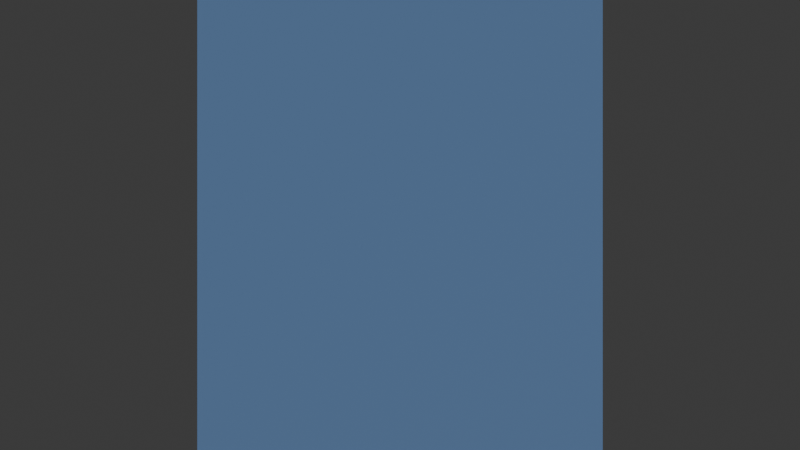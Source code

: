 # Source: blend.blend  (saved by Blender 4.5.91; exported with 4.5.12 LTS)
import bpy
from mathutils import Matrix  # noqa: F401  (used for matrix-valued properties, if any)

bpy.ops.wm.read_factory_settings(use_empty=True)
scene = bpy.context.scene
scene.name = '我的世界'

# ---- collections
col_collection = bpy.data.collections.new('Collection'); scene.collection.children.link(col_collection)

# ---- materials (node trees are filled in below, after node groups)
mat_sand = bpy.data.materials.new('方块_sand')
mat_sand.diffuse_color = (0.8, 0.72, 0.46, 1.0)
mat_stone = bpy.data.materials.new('方块_stone')
mat_stone.diffuse_color = (0.46, 0.48, 0.52, 1.0)
mat_wood = bpy.data.materials.new('方块_wood')
mat_wood.diffuse_color = (0.42, 0.27, 0.12, 1.0)
mat_leaves = bpy.data.materials.new('方块_leaves')
mat_leaves.diffuse_color = (0.16, 0.52, 0.2, 1.0)
mat_player = bpy.data.materials.new('方块_player')
mat_player.diffuse_color = (0.25, 0.45, 0.85, 1.0)
mat_monster = bpy.data.materials.new('方块_monster')
mat_monster.diffuse_color = (0.58, 0.12, 0.12, 1.0)
mat_x = bpy.data.materials.new('可放置_草方块')
mat_x.diffuse_color = (0.24, 0.6, 0.22, 1.0)
mat_x_1 = bpy.data.materials.new('可放置_石头方块')
mat_x_1.diffuse_color = (0.46, 0.48, 0.52, 1.0)
mat_x_2 = bpy.data.materials.new('可放置_沙子方块')
mat_x_2.diffuse_color = (0.8, 0.72, 0.46, 1.0)
mat_x_3 = bpy.data.materials.new('可放置_木头方块')
mat_x_3.diffuse_color = (0.42, 0.27, 0.12, 1.0)
mat_x_4 = bpy.data.materials.new('可放置_树叶方块')
mat_x_4.diffuse_color = (0.16, 0.52, 0.2, 1.0)

# ---- material node trees
mat_sand.use_nodes = True; mat_sand.node_tree.nodes.clear()
_N = mat_sand.node_tree.nodes; _L = mat_sand.node_tree.links
n0 = _N.new('ShaderNodeBsdfPrincipled'); n0.name = 'Principled BSDF'; n0.location = (-200, 100)
n0.inputs[0].default_value = (0.8, 0.72, 0.46, 1.0)
n0.inputs[2].default_value = 0.9
n1 = _N.new('ShaderNodeOutputMaterial'); n1.name = 'Material Output'; n1.location = (200, 100)
_L.new(n0.outputs[0], n1.inputs[0])
n1.is_active_output = True
mat_stone.use_nodes = True; mat_stone.node_tree.nodes.clear()
_N = mat_stone.node_tree.nodes; _L = mat_stone.node_tree.links
n0 = _N.new('ShaderNodeBsdfPrincipled'); n0.name = 'Principled BSDF'; n0.location = (-200, 100)
n0.inputs[0].default_value = (0.46, 0.48, 0.52, 1.0)
n0.inputs[2].default_value = 0.9
n1 = _N.new('ShaderNodeOutputMaterial'); n1.name = 'Material Output'; n1.location = (200, 100)
_L.new(n0.outputs[0], n1.inputs[0])
n1.is_active_output = True
mat_wood.use_nodes = True; mat_wood.node_tree.nodes.clear()
_N = mat_wood.node_tree.nodes; _L = mat_wood.node_tree.links
n0 = _N.new('ShaderNodeBsdfPrincipled'); n0.name = 'Principled BSDF'; n0.location = (-200, 100)
n0.inputs[0].default_value = (0.42, 0.27, 0.12, 1.0)
n0.inputs[2].default_value = 0.9
n1 = _N.new('ShaderNodeOutputMaterial'); n1.name = 'Material Output'; n1.location = (200, 100)
_L.new(n0.outputs[0], n1.inputs[0])
n1.is_active_output = True
mat_leaves.use_nodes = True; mat_leaves.node_tree.nodes.clear()
_N = mat_leaves.node_tree.nodes; _L = mat_leaves.node_tree.links
n0 = _N.new('ShaderNodeBsdfPrincipled'); n0.name = 'Principled BSDF'; n0.location = (-200, 100)
n0.inputs[0].default_value = (0.16, 0.52, 0.2, 1.0)
n0.inputs[2].default_value = 0.9
n1 = _N.new('ShaderNodeOutputMaterial'); n1.name = 'Material Output'; n1.location = (200, 100)
_L.new(n0.outputs[0], n1.inputs[0])
n1.is_active_output = True
mat_player.use_nodes = True; mat_player.node_tree.nodes.clear()
_N = mat_player.node_tree.nodes; _L = mat_player.node_tree.links
n0 = _N.new('ShaderNodeBsdfPrincipled'); n0.name = 'Principled BSDF'; n0.location = (-200, 100)
n0.inputs[0].default_value = (0.25, 0.45, 0.85, 1.0)
n0.inputs[2].default_value = 0.9
n1 = _N.new('ShaderNodeOutputMaterial'); n1.name = 'Material Output'; n1.location = (200, 100)
_L.new(n0.outputs[0], n1.inputs[0])
n1.is_active_output = True
mat_monster.use_nodes = True; mat_monster.node_tree.nodes.clear()
_N = mat_monster.node_tree.nodes; _L = mat_monster.node_tree.links
n0 = _N.new('ShaderNodeBsdfPrincipled'); n0.name = 'Principled BSDF'; n0.location = (-200, 100)
n0.inputs[0].default_value = (0.58, 0.12, 0.12, 1.0)
n0.inputs[2].default_value = 0.9
n1 = _N.new('ShaderNodeOutputMaterial'); n1.name = 'Material Output'; n1.location = (200, 100)
_L.new(n0.outputs[0], n1.inputs[0])
n1.is_active_output = True
mat_x.use_nodes = True; mat_x.node_tree.nodes.clear()
_N = mat_x.node_tree.nodes; _L = mat_x.node_tree.links
n0 = _N.new('ShaderNodeBsdfPrincipled'); n0.name = 'Principled BSDF'; n0.location = (-200, 100)
n0.inputs[0].default_value = (0.24, 0.6, 0.22, 1.0)
n0.inputs[2].default_value = 0.9
n1 = _N.new('ShaderNodeOutputMaterial'); n1.name = 'Material Output'; n1.location = (200, 100)
_L.new(n0.outputs[0], n1.inputs[0])
n1.is_active_output = True
mat_x_1.use_nodes = True; mat_x_1.node_tree.nodes.clear()
_N = mat_x_1.node_tree.nodes; _L = mat_x_1.node_tree.links
n0 = _N.new('ShaderNodeBsdfPrincipled'); n0.name = 'Principled BSDF'; n0.location = (-200, 100)
n0.inputs[0].default_value = (0.46, 0.48, 0.52, 1.0)
n0.inputs[2].default_value = 0.9
n1 = _N.new('ShaderNodeOutputMaterial'); n1.name = 'Material Output'; n1.location = (200, 100)
_L.new(n0.outputs[0], n1.inputs[0])
n1.is_active_output = True
mat_x_2.use_nodes = True; mat_x_2.node_tree.nodes.clear()
_N = mat_x_2.node_tree.nodes; _L = mat_x_2.node_tree.links
n0 = _N.new('ShaderNodeBsdfPrincipled'); n0.name = 'Principled BSDF'; n0.location = (-200, 100)
n0.inputs[0].default_value = (0.8, 0.72, 0.46, 1.0)
n0.inputs[2].default_value = 0.9
n1 = _N.new('ShaderNodeOutputMaterial'); n1.name = 'Material Output'; n1.location = (200, 100)
_L.new(n0.outputs[0], n1.inputs[0])
n1.is_active_output = True
mat_x_3.use_nodes = True; mat_x_3.node_tree.nodes.clear()
_N = mat_x_3.node_tree.nodes; _L = mat_x_3.node_tree.links
n0 = _N.new('ShaderNodeBsdfPrincipled'); n0.name = 'Principled BSDF'; n0.location = (-200, 100)
n0.inputs[0].default_value = (0.42, 0.27, 0.12, 1.0)
n0.inputs[2].default_value = 0.9
n1 = _N.new('ShaderNodeOutputMaterial'); n1.name = 'Material Output'; n1.location = (200, 100)
_L.new(n0.outputs[0], n1.inputs[0])
n1.is_active_output = True
mat_x_4.use_nodes = True; mat_x_4.node_tree.nodes.clear()
_N = mat_x_4.node_tree.nodes; _L = mat_x_4.node_tree.links
n0 = _N.new('ShaderNodeBsdfPrincipled'); n0.name = 'Principled BSDF'; n0.location = (-200, 100)
n0.inputs[0].default_value = (0.16, 0.52, 0.2, 1.0)
n0.inputs[2].default_value = 0.9
n1 = _N.new('ShaderNodeOutputMaterial'); n1.name = 'Material Output'; n1.location = (200, 100)
_L.new(n0.outputs[0], n1.inputs[0])
n1.is_active_output = True

# ---- world
world_world = bpy.data.worlds.new('World'); scene.world = world_world
world_world.use_nodes = True; world_world.node_tree.nodes.clear()
_N = world_world.node_tree.nodes; _L = world_world.node_tree.links
n0 = _N.new('ShaderNodeOutputWorld'); n0.name = 'World Output'; n0.location = (200, 100)
n1 = _N.new('ShaderNodeBackground'); n1.name = 'Background'; n1.location = (-200, 100)
n1.inputs[0].default_value = (0.05088, 0.05088, 0.05088, 1.0)
_L.new(n1.outputs[0], n0.inputs[0])
n0.is_active_output = True
world_world.color = (0.05088, 0.05088, 0.05088)
world_world.sun_shadow_jitter_overblur = 0.0

# ---- cameras
cam_x = bpy.data.cameras.new('第一人称相机数据')
cam_x.clip_start = 0.05
cam_x.clip_end = 200.0
cam_x.lens = 23.46
cam_x_1 = bpy.data.cameras.new('第三人称相机数据')
cam_x_1.clip_start = 0.05
cam_x_1.clip_end = 200.0
cam_x_1.lens = 23.46

# ---- lights
light_x = bpy.data.lights.new('太阳光数据', 'SUN')
light_x.energy = 1.2

# ---- meshes
me_sand = bpy.data.meshes.new('方块网格_sand')
me_sand.from_pydata([(-0.5, -0.5, -0.5), (0.5, -0.5, -0.5), (0.5, 0.5, -0.5), (-0.5, 0.5, -0.5), (-0.5, -0.5, 0.5), (0.5, -0.5, 0.5), (0.5, 0.5, 0.5), (-0.5, 0.5, 0.5)], [], [(0, 1, 2, 3), (4, 7, 6, 5), (0, 4, 5, 1), (1, 5, 6, 2), (2, 6, 7, 3), (3, 7, 4, 0)])
me_sand.materials.append(mat_sand)
me_sand.update()
me_stone = bpy.data.meshes.new('方块网格_stone')
me_stone.from_pydata([(-0.5, -0.5, -0.5), (0.5, -0.5, -0.5), (0.5, 0.5, -0.5), (-0.5, 0.5, -0.5), (-0.5, -0.5, 0.5), (0.5, -0.5, 0.5), (0.5, 0.5, 0.5), (-0.5, 0.5, 0.5)], [], [(0, 1, 2, 3), (4, 7, 6, 5), (0, 4, 5, 1), (1, 5, 6, 2), (2, 6, 7, 3), (3, 7, 4, 0)])
me_stone.materials.append(mat_stone)
me_stone.update()
me_wood = bpy.data.meshes.new('方块网格_wood')
me_wood.from_pydata([(-0.5, -0.5, -0.5), (0.5, -0.5, -0.5), (0.5, 0.5, -0.5), (-0.5, 0.5, -0.5), (-0.5, -0.5, 0.5), (0.5, -0.5, 0.5), (0.5, 0.5, 0.5), (-0.5, 0.5, 0.5)], [], [(0, 1, 2, 3), (4, 7, 6, 5), (0, 4, 5, 1), (1, 5, 6, 2), (2, 6, 7, 3), (3, 7, 4, 0)])
me_wood.materials.append(mat_wood)
me_wood.update()
me_leaves = bpy.data.meshes.new('方块网格_leaves')
me_leaves.from_pydata([(-0.5, -0.5, -0.5), (0.5, -0.5, -0.5), (0.5, 0.5, -0.5), (-0.5, 0.5, -0.5), (-0.5, -0.5, 0.5), (0.5, -0.5, 0.5), (0.5, 0.5, 0.5), (-0.5, 0.5, 0.5)], [], [(0, 1, 2, 3), (4, 7, 6, 5), (0, 4, 5, 1), (1, 5, 6, 2), (2, 6, 7, 3), (3, 7, 4, 0)])
me_leaves.materials.append(mat_leaves)
me_leaves.update()
me_x = bpy.data.meshes.new('玩家网格')
me_x.from_pydata([(-0.35, -0.85, 0.0), (0.35, -0.85, 0.0), (0.35, 0.85, 0.0), (-0.35, 0.85, 0.0), (-0.35, -0.85, 0.7), (0.35, -0.85, 0.7), (0.35, 0.85, 0.7), (-0.35, 0.85, 0.7)], [], [(0, 1, 2, 3), (4, 7, 6, 5), (0, 4, 5, 1), (1, 5, 6, 2), (2, 6, 7, 3), (3, 7, 4, 0)])
me_x.materials.append(mat_player)
me_x.update()
me_x_1 = bpy.data.meshes.new('怪物网格')
me_x_1.from_pydata([(-0.35, -0.7, 0.0), (0.35, -0.7, 0.0), (0.35, 0.7, 0.0), (-0.35, 0.7, 0.0), (-0.35, -0.7, 0.7), (0.35, -0.7, 0.7), (0.35, 0.7, 0.7), (-0.35, 0.7, 0.7)], [], [(0, 1, 2, 3), (4, 7, 6, 5), (0, 4, 5, 1), (1, 5, 6, 2), (2, 6, 7, 3), (3, 7, 4, 0)])
me_x_1.materials.append(mat_monster)
me_x_1.update()
me_x_2 = bpy.data.meshes.new('可放置_草方块网格')
me_x_2.from_pydata([(-0.5, -0.5, 0.0), (0.5, -0.5, 0.0), (0.5, 0.5, 0.0), (-0.5, 0.5, 0.0), (-0.5, -0.5, 1.0), (0.5, -0.5, 1.0), (0.5, 0.5, 1.0), (-0.5, 0.5, 1.0)], [], [(0, 1, 2, 3), (4, 7, 6, 5), (0, 4, 5, 1), (1, 5, 6, 2), (2, 6, 7, 3), (3, 7, 4, 0)])
me_x_2.materials.append(mat_x)
me_x_2.update()
me_x_3 = bpy.data.meshes.new('可放置_石头方块网格')
me_x_3.from_pydata([(-0.5, -0.5, 0.0), (0.5, -0.5, 0.0), (0.5, 0.5, 0.0), (-0.5, 0.5, 0.0), (-0.5, -0.5, 1.0), (0.5, -0.5, 1.0), (0.5, 0.5, 1.0), (-0.5, 0.5, 1.0)], [], [(0, 1, 2, 3), (4, 7, 6, 5), (0, 4, 5, 1), (1, 5, 6, 2), (2, 6, 7, 3), (3, 7, 4, 0)])
me_x_3.materials.append(mat_x_1)
me_x_3.update()
me_x_4 = bpy.data.meshes.new('可放置_沙子方块网格')
me_x_4.from_pydata([(-0.5, -0.5, 0.0), (0.5, -0.5, 0.0), (0.5, 0.5, 0.0), (-0.5, 0.5, 0.0), (-0.5, -0.5, 1.0), (0.5, -0.5, 1.0), (0.5, 0.5, 1.0), (-0.5, 0.5, 1.0)], [], [(0, 1, 2, 3), (4, 7, 6, 5), (0, 4, 5, 1), (1, 5, 6, 2), (2, 6, 7, 3), (3, 7, 4, 0)])
me_x_4.materials.append(mat_x_2)
me_x_4.update()
me_x_5 = bpy.data.meshes.new('可放置_木头方块网格')
me_x_5.from_pydata([(-0.5, -0.5, 0.0), (0.5, -0.5, 0.0), (0.5, 0.5, 0.0), (-0.5, 0.5, 0.0), (-0.5, -0.5, 1.0), (0.5, -0.5, 1.0), (0.5, 0.5, 1.0), (-0.5, 0.5, 1.0)], [], [(0, 1, 2, 3), (4, 7, 6, 5), (0, 4, 5, 1), (1, 5, 6, 2), (2, 6, 7, 3), (3, 7, 4, 0)])
me_x_5.materials.append(mat_x_3)
me_x_5.update()
me_x_6 = bpy.data.meshes.new('可放置_树叶方块网格')
me_x_6.from_pydata([(-0.5, -0.5, 0.0), (0.5, -0.5, 0.0), (0.5, 0.5, 0.0), (-0.5, 0.5, 0.0), (-0.5, -0.5, 1.0), (0.5, -0.5, 1.0), (0.5, 0.5, 1.0), (-0.5, 0.5, 1.0)], [], [(0, 1, 2, 3), (4, 7, 6, 5), (0, 4, 5, 1), (1, 5, 6, 2), (2, 6, 7, 3), (3, 7, 4, 0)])
me_x_6.materials.append(mat_x_4)
me_x_6.update()

# ---- objects
ob_blocks = bpy.data.objects.new('Blocks', None)
ob_sand_1__4 = bpy.data.objects.new('Sand_1_-4', me_sand)
ob_sand_1__3 = bpy.data.objects.new('Sand_1_-3', me_sand)
ob_sand_1__2 = bpy.data.objects.new('Sand_1_-2', me_sand)
ob_sand_2__4 = bpy.data.objects.new('Sand_2_-4', me_sand)
ob_sand_2__3 = bpy.data.objects.new('Sand_2_-3', me_sand)
ob_sand_2__2 = bpy.data.objects.new('Sand_2_-2', me_sand)
ob_sand_3__4 = bpy.data.objects.new('Sand_3_-4', me_sand)
ob_sand_3__3 = bpy.data.objects.new('Sand_3_-3', me_sand)
ob_sand_3__2 = bpy.data.objects.new('Sand_3_-2', me_sand)
ob_stone_2_2 = bpy.data.objects.new('Stone_2_2', me_stone)
ob_stone_2_3 = bpy.data.objects.new('Stone_2_3', me_stone)
ob_stone_2_4 = bpy.data.objects.new('Stone_2_4', me_stone)
ob_stone_3_2 = bpy.data.objects.new('Stone_3_2', me_stone)
ob_stone_3_3 = bpy.data.objects.new('Stone_3_3', me_stone)
ob_stone_3_4 = bpy.data.objects.new('Stone_3_4', me_stone)
ob_stone_4_2 = bpy.data.objects.new('Stone_4_2', me_stone)
ob_stone_4_3 = bpy.data.objects.new('Stone_4_3', me_stone)
ob_stone_4_4 = bpy.data.objects.new('Stone_4_4', me_stone)
ob_treetrunk_0 = bpy.data.objects.new('TreeTrunk_0', me_wood)
ob_treetrunk_1 = bpy.data.objects.new('TreeTrunk_1', me_wood)
ob_treetrunk_2 = bpy.data.objects.new('TreeTrunk_2', me_wood)
ob_leafa__1__1 = bpy.data.objects.new('LeafA_-1_-1', me_leaves)
ob_leafa__1_0 = bpy.data.objects.new('LeafA_-1_0', me_leaves)
ob_leafa__1_1 = bpy.data.objects.new('LeafA_-1_1', me_leaves)
ob_leafa_0__1 = bpy.data.objects.new('LeafA_0_-1', me_leaves)
ob_leafa_0_0 = bpy.data.objects.new('LeafA_0_0', me_leaves)
ob_leafa_0_1 = bpy.data.objects.new('LeafA_0_1', me_leaves)
ob_leafa_1__1 = bpy.data.objects.new('LeafA_1_-1', me_leaves)
ob_leafa_1_0 = bpy.data.objects.new('LeafA_1_0', me_leaves)
ob_leafa_1_1 = bpy.data.objects.new('LeafA_1_1', me_leaves)
ob_leafb__1__1 = bpy.data.objects.new('LeafB_-1_-1', me_leaves)
ob_leafb__1_0 = bpy.data.objects.new('LeafB_-1_0', me_leaves)
ob_leafb__1_1 = bpy.data.objects.new('LeafB_-1_1', me_leaves)
ob_leafb_0__1 = bpy.data.objects.new('LeafB_0_-1', me_leaves)
ob_leafb_0_1 = bpy.data.objects.new('LeafB_0_1', me_leaves)
ob_leafb_1__1 = bpy.data.objects.new('LeafB_1_-1', me_leaves)
ob_leafb_1_0 = bpy.data.objects.new('LeafB_1_0', me_leaves)
ob_leafb_1_1 = bpy.data.objects.new('LeafB_1_1', me_leaves)
ob_pillar = bpy.data.objects.new('Pillar', me_stone)
ob_pillar2 = bpy.data.objects.new('Pillar2', me_stone)
ob_archl = bpy.data.objects.new('ArchL', me_wood)
ob_archr = bpy.data.objects.new('ArchR', me_wood)
ob_archtop = bpy.data.objects.new('ArchTop', me_wood)
ob_player = bpy.data.objects.new('Player', me_x)
ob_x = bpy.data.objects.new('第一人称相机', cam_x)
ob_x_1 = bpy.data.objects.new('第三人称相机', cam_x_1)
ob_monsters = bpy.data.objects.new('Monsters', None)
ob_1 = bpy.data.objects.new('怪物1', me_x_1)
ob_2 = bpy.data.objects.new('怪物2', me_x_1)
ob_3 = bpy.data.objects.new('怪物3', me_x_1)
ob_x_2 = bpy.data.objects.new('资产源', None)
ob_x_3 = bpy.data.objects.new('草方块_源', me_x_2)
ob_x_4 = bpy.data.objects.new('石头方块_源', me_x_3)
ob_x_5 = bpy.data.objects.new('沙子方块_源', me_x_4)
ob_x_6 = bpy.data.objects.new('木头方块_源', me_x_5)
ob_x_7 = bpy.data.objects.new('树叶方块_源', me_x_6)
ob_sun = bpy.data.objects.new('Sun', light_x)

# ---- transforms, parenting, visibility, modifiers, constraints
ob_blocks.location = (0.0, 0.0, 0.0)
ob_sand_1__4.parent = ob_blocks
ob_sand_1__4.location = (1.5, 3.5, 1.5)
ob_sand_1__3.parent = ob_blocks
ob_sand_1__3.location = (1.5, 2.5, 1.5)
ob_sand_1__2.parent = ob_blocks
ob_sand_1__2.location = (1.5, 1.5, 1.5)
ob_sand_2__4.parent = ob_blocks
ob_sand_2__4.location = (2.5, 3.5, 1.5)
ob_sand_2__3.parent = ob_blocks
ob_sand_2__3.location = (2.5, 2.5, 1.5)
ob_sand_2__2.parent = ob_blocks
ob_sand_2__2.location = (2.5, 1.5, 1.5)
ob_sand_3__4.parent = ob_blocks
ob_sand_3__4.location = (3.5, 3.5, 1.5)
ob_sand_3__3.parent = ob_blocks
ob_sand_3__3.location = (3.5, 2.5, 1.5)
ob_sand_3__2.parent = ob_blocks
ob_sand_3__2.location = (3.5, 1.5, 1.5)
ob_stone_2_2.parent = ob_blocks
ob_stone_2_2.location = (2.5, -2.5, 1.5)
ob_stone_2_3.parent = ob_blocks
ob_stone_2_3.location = (2.5, -3.5, 1.5)
ob_stone_2_4.parent = ob_blocks
ob_stone_2_4.location = (2.5, -4.5, 1.5)
ob_stone_3_2.parent = ob_blocks
ob_stone_3_2.location = (3.5, -2.5, 1.5)
ob_stone_3_3.parent = ob_blocks
ob_stone_3_3.location = (3.5, -3.5, 1.5)
ob_stone_3_4.parent = ob_blocks
ob_stone_3_4.location = (3.5, -4.5, 1.5)
ob_stone_4_2.parent = ob_blocks
ob_stone_4_2.location = (4.5, -2.5, 1.5)
ob_stone_4_3.parent = ob_blocks
ob_stone_4_3.location = (4.5, -3.5, 1.5)
ob_stone_4_4.parent = ob_blocks
ob_stone_4_4.location = (4.5, -4.5, 1.5)
ob_treetrunk_0.parent = ob_blocks
ob_treetrunk_0.location = (-3.5, 3.5, 1.5)
ob_treetrunk_1.parent = ob_blocks
ob_treetrunk_1.location = (-3.5, 3.5, 2.5)
ob_treetrunk_2.parent = ob_blocks
ob_treetrunk_2.location = (-3.5, 3.5, 3.5)
ob_leafa__1__1.parent = ob_blocks
ob_leafa__1__1.location = (-4.5, 4.5, 4.5)
ob_leafa__1_0.parent = ob_blocks
ob_leafa__1_0.location = (-4.5, 3.5, 4.5)
ob_leafa__1_1.parent = ob_blocks
ob_leafa__1_1.location = (-4.5, 2.5, 4.5)
ob_leafa_0__1.parent = ob_blocks
ob_leafa_0__1.location = (-3.5, 4.5, 4.5)
ob_leafa_0_0.parent = ob_blocks
ob_leafa_0_0.location = (-3.5, 3.5, 4.5)
ob_leafa_0_1.parent = ob_blocks
ob_leafa_0_1.location = (-3.5, 2.5, 4.5)
ob_leafa_1__1.parent = ob_blocks
ob_leafa_1__1.location = (-2.5, 4.5, 4.5)
ob_leafa_1_0.parent = ob_blocks
ob_leafa_1_0.location = (-2.5, 3.5, 4.5)
ob_leafa_1_1.parent = ob_blocks
ob_leafa_1_1.location = (-2.5, 2.5, 4.5)
ob_leafb__1__1.parent = ob_blocks
ob_leafb__1__1.location = (-4.5, 4.5, 5.5)
ob_leafb__1_0.parent = ob_blocks
ob_leafb__1_0.location = (-4.5, 3.5, 5.5)
ob_leafb__1_1.parent = ob_blocks
ob_leafb__1_1.location = (-4.5, 2.5, 5.5)
ob_leafb_0__1.parent = ob_blocks
ob_leafb_0__1.location = (-3.5, 4.5, 5.5)
ob_leafb_0_1.parent = ob_blocks
ob_leafb_0_1.location = (-3.5, 2.5, 5.5)
ob_leafb_1__1.parent = ob_blocks
ob_leafb_1__1.location = (-2.5, 4.5, 5.5)
ob_leafb_1_0.parent = ob_blocks
ob_leafb_1_0.location = (-2.5, 3.5, 5.5)
ob_leafb_1_1.parent = ob_blocks
ob_leafb_1_1.location = (-2.5, 2.5, 5.5)
ob_pillar.parent = ob_blocks
ob_pillar.location = (4.5, 2.5, 1.5)
ob_pillar2.parent = ob_blocks
ob_pillar2.location = (4.5, 2.5, 2.5)
ob_archl.parent = ob_blocks
ob_archl.location = (-1.5, -4.5, 1.5)
ob_archr.parent = ob_blocks
ob_archr.location = (0.5, -4.5, 1.5)
ob_archtop.parent = ob_blocks
ob_archtop.location = (-0.5, -4.5, 2.5)
ob_player.location = (0.5, -0.5, 1.0)
ob_x.parent = ob_player
ob_x.location = (0.0, 0.0, 1.6)
ob_x_1.parent = ob_player
ob_x_1.location = (0.0, -3.5, 1.2)
ob_monsters.location = (0.0, 0.0, 0.0)
ob_1.parent = ob_monsters
ob_1.location = (2.0, 3.0, 1.0)
ob_2.parent = ob_monsters
ob_2.location = (4.0, 5.0, 1.0)
ob_3.parent = ob_monsters
ob_3.location = (-1.5, 4.0, 1.0)
ob_x_2.location = (0.0, -0.0, -40.0)
ob_x_3.parent = ob_x_2
ob_x_3.location = (0.0, 0.0, 0.0)
ob_x_4.parent = ob_x_2
ob_x_4.location = (2.0, 0.0, 0.0)
ob_x_5.parent = ob_x_2
ob_x_5.location = (4.0, 0.0, 0.0)
ob_x_6.parent = ob_x_2
ob_x_6.location = (6.0, 0.0, 0.0)
ob_x_7.parent = ob_x_2
ob_x_7.location = (8.0, 0.0, 0.0)
ob_sun.location = (0.0, 0.0, 0.0)
ob_sun.rotation_euler = (0.8378, 0.2094, 0.4887)

# ---- collection membership
scene.collection.objects.link(ob_blocks)
scene.collection.objects.link(ob_sand_1__4)
scene.collection.objects.link(ob_sand_1__3)
scene.collection.objects.link(ob_sand_1__2)
scene.collection.objects.link(ob_sand_2__4)
scene.collection.objects.link(ob_sand_2__3)
scene.collection.objects.link(ob_sand_2__2)
scene.collection.objects.link(ob_sand_3__4)
scene.collection.objects.link(ob_sand_3__3)
scene.collection.objects.link(ob_sand_3__2)
scene.collection.objects.link(ob_stone_2_2)
scene.collection.objects.link(ob_stone_2_3)
scene.collection.objects.link(ob_stone_2_4)
scene.collection.objects.link(ob_stone_3_2)
scene.collection.objects.link(ob_stone_3_3)
scene.collection.objects.link(ob_stone_3_4)
scene.collection.objects.link(ob_stone_4_2)
scene.collection.objects.link(ob_stone_4_3)
scene.collection.objects.link(ob_stone_4_4)
scene.collection.objects.link(ob_treetrunk_0)
scene.collection.objects.link(ob_treetrunk_1)
scene.collection.objects.link(ob_treetrunk_2)
scene.collection.objects.link(ob_leafa__1__1)
scene.collection.objects.link(ob_leafa__1_0)
scene.collection.objects.link(ob_leafa__1_1)
scene.collection.objects.link(ob_leafa_0__1)
scene.collection.objects.link(ob_leafa_0_0)
scene.collection.objects.link(ob_leafa_0_1)
scene.collection.objects.link(ob_leafa_1__1)
scene.collection.objects.link(ob_leafa_1_0)
scene.collection.objects.link(ob_leafa_1_1)
scene.collection.objects.link(ob_leafb__1__1)
scene.collection.objects.link(ob_leafb__1_0)
scene.collection.objects.link(ob_leafb__1_1)
scene.collection.objects.link(ob_leafb_0__1)
scene.collection.objects.link(ob_leafb_0_1)
scene.collection.objects.link(ob_leafb_1__1)
scene.collection.objects.link(ob_leafb_1_0)
scene.collection.objects.link(ob_leafb_1_1)
scene.collection.objects.link(ob_pillar)
scene.collection.objects.link(ob_pillar2)
scene.collection.objects.link(ob_archl)
scene.collection.objects.link(ob_archr)
scene.collection.objects.link(ob_archtop)
scene.collection.objects.link(ob_player)
scene.collection.objects.link(ob_x)
scene.collection.objects.link(ob_x_1)
scene.collection.objects.link(ob_monsters)
scene.collection.objects.link(ob_1)
scene.collection.objects.link(ob_2)
scene.collection.objects.link(ob_3)
scene.collection.objects.link(ob_x_2)
scene.collection.objects.link(ob_x_3)
scene.collection.objects.link(ob_x_4)
scene.collection.objects.link(ob_x_5)
scene.collection.objects.link(ob_x_6)
scene.collection.objects.link(ob_x_7)
scene.collection.objects.link(ob_sun)

# ---- scene / render settings (as saved in the file)
scene.camera = ob_x
scene.frame_start = 1; scene.frame_end = 250; scene.frame_set(1)
scene.render.engine = 'BLENDER_EEVEE_NEXT'
bpy.context.view_layer.update()
